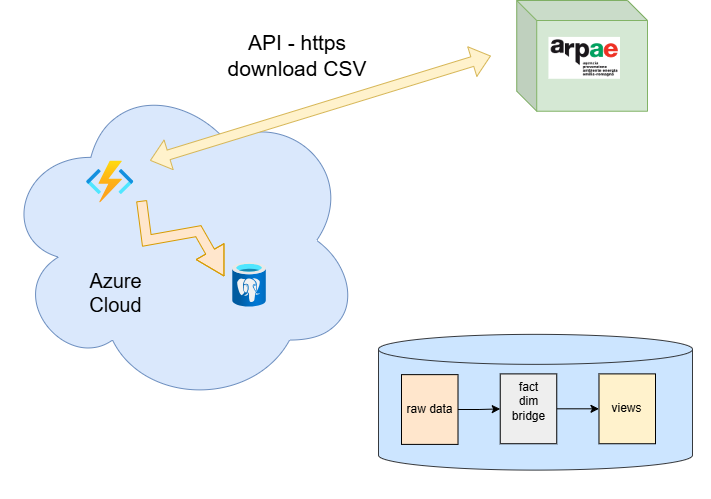

The diagram above was exported from draw.io. Its source (the exported page's mxGraphModel, read from the mxfile embedded in the PNG):
<mxGraphModel dx="2241" dy="749" grid="0" gridSize="10" guides="1" tooltips="1" connect="1" arrows="1" fold="1" page="1" pageScale="1" pageWidth="827" pageHeight="1169" math="0" shadow="0">
  <root>
    <mxCell id="0" />
    <mxCell id="1" parent="0" />
    <mxCell id="qiVUaxV5cEu6t_gj4aIr-16" connectable="0" parent="1" style="group" value="" vertex="1">
      <mxGeometry height="406" width="647" x="-717" y="39" as="geometry" />
    </mxCell>
    <mxCell id="qiVUaxV5cEu6t_gj4aIr-5" parent="qiVUaxV5cEu6t_gj4aIr-16" style="ellipse;shape=cloud;whiteSpace=wrap;html=1;fillColor=#dae8fc;strokeColor=#6c8ebf;" value="" vertex="1">
      <mxGeometry height="332.1818181818182" width="361.35638297872345" y="73.81818181818183" as="geometry" />
    </mxCell>
    <mxCell id="qiVUaxV5cEu6t_gj4aIr-4" parent="qiVUaxV5cEu6t_gj4aIr-16" style="shape=cube;whiteSpace=wrap;html=1;boundedLbl=1;backgroundOutline=1;darkOpacity=0.05;darkOpacity2=0.1;movable=1;resizable=1;rotatable=1;deletable=1;editable=1;locked=0;connectable=1;fillColor=#d5e8d4;strokeColor=#82b366;" value="" vertex="1">
      <mxGeometry height="110.72727272727273" width="130.77659574468086" x="516.2234042553192" as="geometry" />
    </mxCell>
    <mxCell id="qiVUaxV5cEu6t_gj4aIr-8" parent="qiVUaxV5cEu6t_gj4aIr-16" style="image;aspect=fixed;html=1;points=[];align=center;fontSize=12;image=img/lib/azure2/compute/Function_Apps.svg;" value="" vertex="1">
      <mxGeometry height="41.862520458265145" width="47.4441898527005" x="86.0372340425532" y="160.55454545454546" as="geometry" />
    </mxCell>
    <mxCell id="qiVUaxV5cEu6t_gj4aIr-9" parent="qiVUaxV5cEu6t_gj4aIr-16" style="image;aspect=fixed;html=1;points=[];align=center;fontSize=12;image=img/lib/azure2/databases/Azure_Database_PostgreSQL_Server.svg;" value="" vertex="1">
      <mxGeometry height="44.65335515548282" width="33.49001636661211" x="232.30053191489364" y="262.05454545454546" as="geometry" />
    </mxCell>
    <mxCell id="qiVUaxV5cEu6t_gj4aIr-10" edge="1" parent="qiVUaxV5cEu6t_gj4aIr-16" style="shape=flexArrow;endArrow=classic;html=1;rounded=0;entryX=0.125;entryY=0.031;entryDx=0;entryDy=0;entryPerimeter=0;endWidth=21;endSize=9;fillColor=#ffe6cc;strokeColor=#d79b00;" value="">
      <mxGeometry height="50" relative="1" width="50" as="geometry">
        <Array as="points">
          <mxPoint x="146.26329787234044" y="239.9090909090909" />
          <mxPoint x="197.88563829787236" y="230.68181818181822" />
        </Array>
        <mxPoint x="141.10106382978725" y="200.2318181818182" as="sourcePoint" />
        <mxPoint x="223.6968085106383" y="275.88069090909084" as="targetPoint" />
      </mxGeometry>
    </mxCell>
    <mxCell id="qiVUaxV5cEu6t_gj4aIr-12" parent="qiVUaxV5cEu6t_gj4aIr-16" style="shape=image;imageAspect=0;aspect=fixed;verticalLabelPosition=bottom;verticalAlign=top;image=https://imgs.search.brave.com/lRW9S07Od-91uJIWuQSVecQTYt4t98YUXNcQFDV7WmI/rs:fit:860:0:0:0/g:ce/aHR0cHM6Ly9hbWJp/ZW50ZS5yZWdpb25l/LmVtaWxpYS1yb21h/Z25hLml0L2l0L3Zp/ZGVvL2ktdmlkZW8t/ZGktZXJtZXNhbWJp/ZW50ZS9pbW1hZ2lu/aS1wZXItdmlkZW8v/bG9nby1hcnBhZS9A/QGltYWdlcy9pbWFn/ZS0yMDAtYzYzNzFh/OTBiMGM1NTljNzQ4/MjU3YmNiYTM4Yzgx/NmEucG5n;" value="" vertex="1">
      <mxGeometry height="41.862520458265145" width="71.55700163666123" x="548.4357446808511" y="36.909090909090914" as="geometry" />
    </mxCell>
    <mxCell id="qiVUaxV5cEu6t_gj4aIr-13" edge="1" parent="qiVUaxV5cEu6t_gj4aIr-16" style="shape=flexArrow;endArrow=classic;startArrow=classic;html=1;rounded=0;fillColor=#fff2cc;strokeColor=#d6b656;" value="">
      <mxGeometry height="100" relative="1" width="100" as="geometry">
        <Array as="points" />
        <mxPoint x="149.47495095408465" y="160.06355735980483" as="sourcePoint" />
        <mxPoint x="490.4122340425532" y="55.36363636363637" as="targetPoint" />
      </mxGeometry>
    </mxCell>
    <mxCell id="qiVUaxV5cEu6t_gj4aIr-14" parent="qiVUaxV5cEu6t_gj4aIr-16" style="text;html=1;whiteSpace=wrap;strokeColor=none;fillColor=none;align=center;verticalAlign=middle;rounded=0;fontSize=21;" value="API - https&lt;div&gt;download CSV&lt;/div&gt;" vertex="1">
      <mxGeometry height="83.04545454545455" width="146.26329787234044" x="223.6968085106383" y="13.840909090909092" as="geometry" />
    </mxCell>
    <mxCell id="qiVUaxV5cEu6t_gj4aIr-15" parent="qiVUaxV5cEu6t_gj4aIr-16" style="whiteSpace=wrap;html=1;strokeColor=none;fillColor=#dae8fc;" value="&lt;font style=&quot;font-size: 20px;&quot;&gt;Azure Cloud&lt;/font&gt;" vertex="1">
      <mxGeometry height="55.36363636363637" width="103.24468085106385" x="63.66755319148937" y="263.90000000000003" as="geometry" />
    </mxCell>
    <mxCell id="sWvpVQYxGBWicj4fnV0c-5" connectable="0" parent="1" style="group" value="" vertex="1">
      <mxGeometry height="143" width="310" x="-317" y="394" as="geometry" />
    </mxCell>
    <mxCell id="sWvpVQYxGBWicj4fnV0c-9" connectable="0" parent="sWvpVQYxGBWicj4fnV0c-5" style="group" value="" vertex="1">
      <mxGeometry height="135.75115207373273" width="314" x="-22" y="-21.152073732718904" as="geometry" />
    </mxCell>
    <mxCell id="sWvpVQYxGBWicj4fnV0c-8" parent="sWvpVQYxGBWicj4fnV0c-9" style="shape=cylinder3;whiteSpace=wrap;html=1;boundedLbl=1;backgroundOutline=1;size=15;fillColor=#cce5ff;strokeColor=#36393d;" value="" vertex="1">
      <mxGeometry height="135.75115207373273" width="314" as="geometry" />
    </mxCell>
    <mxCell id="sWvpVQYxGBWicj4fnV0c-7" edge="1" parent="sWvpVQYxGBWicj4fnV0c-9" source="sWvpVQYxGBWicj4fnV0c-1" style="edgeStyle=orthogonalEdgeStyle;rounded=0;orthogonalLoop=1;jettySize=auto;html=1;" target="sWvpVQYxGBWicj4fnV0c-3" value="">
      <mxGeometry relative="1" as="geometry" />
    </mxCell>
    <mxCell id="sWvpVQYxGBWicj4fnV0c-1" parent="sWvpVQYxGBWicj4fnV0c-9" style="rounded=0;whiteSpace=wrap;html=1;fillColor=#ffe6cc;strokeColor=default;" value="raw data" vertex="1">
      <mxGeometry height="69.76027649769584" width="56.510000000000005" x="23" y="40.29041474654378" as="geometry" />
    </mxCell>
    <mxCell id="sWvpVQYxGBWicj4fnV0c-2" parent="sWvpVQYxGBWicj4fnV0c-9" style="rounded=0;whiteSpace=wrap;html=1;fillColor=#fff2cc;strokeColor=default;" value="views" vertex="1">
      <mxGeometry height="69.85253456221197" width="56.510000000000005" x="220.49" y="39.53917050691244" as="geometry" />
    </mxCell>
    <mxCell id="sWvpVQYxGBWicj4fnV0c-6" edge="1" parent="sWvpVQYxGBWicj4fnV0c-9" source="sWvpVQYxGBWicj4fnV0c-3" style="edgeStyle=orthogonalEdgeStyle;rounded=0;orthogonalLoop=1;jettySize=auto;html=1;" target="sWvpVQYxGBWicj4fnV0c-2" value="">
      <mxGeometry relative="1" as="geometry" />
    </mxCell>
    <mxCell id="sWvpVQYxGBWicj4fnV0c-3" parent="sWvpVQYxGBWicj4fnV0c-9" style="rounded=0;whiteSpace=wrap;html=1;fillColor=#eeeeee;strokeColor=default;" value="fact&lt;div&gt;dim&lt;/div&gt;&lt;div&gt;bridge&lt;/div&gt;&lt;div&gt;&lt;br&gt;&lt;/div&gt;" vertex="1">
      <mxGeometry height="69.85253456221197" width="56.510000000000005" x="121.74" y="39.53917050691244" as="geometry" />
    </mxCell>
  </root>
</mxGraphModel>